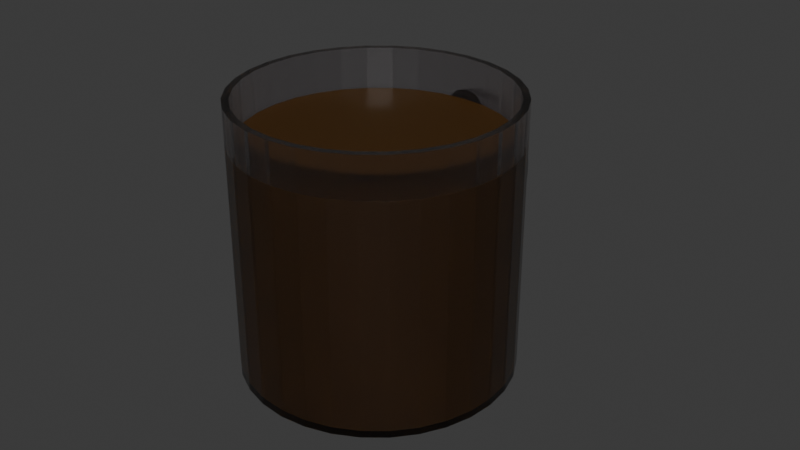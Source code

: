 # Source: coffee_cup.blend  (saved by Blender 5.0.119; exported with 4.5.12 LTS)
import bpy
from mathutils import Matrix  # noqa: F401  (used for matrix-valued properties, if any)

bpy.ops.wm.read_factory_settings(use_empty=True)
scene = bpy.context.scene
scene.name = 'Scene'

# ---- collections
col_collection = bpy.data.collections.new('Collection'); scene.collection.children.link(col_collection)

# ---- materials (node trees are filled in below, after node groups)
mat_material_001 = bpy.data.materials.new('Material.001')
mat_material_002 = bpy.data.materials.new('Material.002')

# ---- material node trees
mat_material_001.use_nodes = True; mat_material_001.node_tree.nodes.clear()
_N = mat_material_001.node_tree.nodes; _L = mat_material_001.node_tree.links
n0 = _N.new('ShaderNodeBsdfPrincipled'); n0.name = 'Principled BSDF'; n0.location = (-200, 100)
n0.inputs[0].default_value = (0.8, 0.7654, 0.7913, 1.0)
n0.inputs[2].default_value = 0.2
n0.inputs[3].default_value = 1.45
n0.inputs[18].default_value = 1.0
n1 = _N.new('ShaderNodeOutputMaterial'); n1.name = 'Material Output'; n1.location = (200, 100)
_L.new(n0.outputs[0], n1.inputs[0])
n1.is_active_output = True
mat_material_002.use_nodes = True; mat_material_002.node_tree.nodes.clear()
_N = mat_material_002.node_tree.nodes; _L = mat_material_002.node_tree.links
n0 = _N.new('ShaderNodeBsdfPrincipled'); n0.name = 'Principled BSDF'; n0.location = (-200, 100)
n0.inputs[0].default_value = (0.04765, 0.01882, 0.0, 1.0)
n1 = _N.new('ShaderNodeOutputMaterial'); n1.name = 'Material Output'; n1.location = (200, 100)
_L.new(n0.outputs[0], n1.inputs[0])
n1.is_active_output = True

# ---- world
world_world = bpy.data.worlds.new('World'); scene.world = world_world
world_world.use_nodes = True; world_world.node_tree.nodes.clear()
_N = world_world.node_tree.nodes; _L = world_world.node_tree.links
n0 = _N.new('ShaderNodeOutputWorld'); n0.name = 'World Output'; n0.location = (200, 100)
n1 = _N.new('ShaderNodeBackground'); n1.name = 'Background'; n1.location = (-200, 100)
n1.inputs[0].default_value = (0.05088, 0.05088, 0.05088, 1.0)
_L.new(n1.outputs[0], n0.inputs[0])
n0.is_active_output = True
world_world.color = (0.05088, 0.05088, 0.05088)
world_world.sun_shadow_jitter_overblur = 0.0

# ---- meshes
me_torus = bpy.data.meshes.new('Torus')
me_torus.from_pydata([(-1.057, 1.844, -0.03427), (-1.024, 1.839, 0.09073), (-0.9331, 1.827, 0.1822), (-0.8092, 1.811, 0.2157), (-0.6853, 1.795, 0.1822), (-0.5946, 1.783, 0.09073), (-0.5613, 1.779, -0.03427), (-0.5946, 1.783, -0.1593), (-0.6853, 1.795, -0.2508), (-0.8092, 1.811, -0.2843), (-0.9331, 1.827, -0.2508), (-1.024, 1.839, -0.1593), (-1.068, 1.681, -0.03427), (-1.034, 1.681, 0.09073), (-0.9428, 1.681, 0.1822), (-0.8178, 1.681, 0.2157), (-0.6928, 1.681, 0.1822), (-0.6013, 1.681, 0.09073), (-0.5678, 1.681, -0.03427), (-0.6013, 1.681, -0.1593), (-0.6928, 1.681, -0.2508), (-0.8178, 1.681, -0.2843), (-0.9428, 1.681, -0.2508), (-1.034, 1.681, -0.1593), (-1.057, 1.517, -0.03427), (-1.024, 1.522, 0.09073), (-0.9331, 1.534, 0.1822), (-0.8092, 1.55, 0.2157), (-0.6853, 1.566, 0.1822), (-0.5946, 1.578, 0.09073), (-0.5613, 1.583, -0.03427), (-0.5946, 1.578, -0.1593), (-0.6853, 1.566, -0.2508), (-0.8092, 1.55, -0.2843), (-0.9331, 1.534, -0.2508), (-1.024, 1.522, -0.1593), (-1.025, 1.357, -0.03427), (-0.9928, 1.366, 0.09073), (-0.9044, 1.389, 0.1822), (-0.7837, 1.422, 0.2157), (-0.6629, 1.454, 0.1822), (-0.5746, 1.478, 0.09073), (-0.5422, 1.487, -0.03427), (-0.5746, 1.478, -0.1593), (-0.6629, 1.454, -0.2508), (-0.7837, 1.422, -0.2843), (-0.9044, 1.389, -0.2508), (-0.9928, 1.366, -0.1593), (-0.9726, 1.202, -0.03427), (-0.9417, 1.215, 0.09073), (-0.8571, 1.25, 0.1822), (-0.7416, 1.298, 0.2157), (-0.6262, 1.346, 0.1822), (-0.5416, 1.381, 0.09073), (-0.5107, 1.394, -0.03427), (-0.5416, 1.381, -0.1593), (-0.6262, 1.346, -0.2508), (-0.7416, 1.298, -0.2843), (-0.8571, 1.25, -0.2508), (-0.9417, 1.215, -0.1593), (-0.9003, 1.056, -0.03427), (-0.8713, 1.072, 0.09073), (-0.792, 1.118, 0.1822), (-0.6838, 1.181, 0.2157), (-0.5755, 1.243, 0.1822), (-0.4963, 1.289, 0.09073), (-0.4673, 1.306, -0.03427), (-0.4963, 1.289, -0.1593), (-0.5755, 1.243, -0.2508), (-0.6838, 1.181, -0.2843), (-0.792, 1.118, -0.2508), (-0.8713, 1.072, -0.1593), (-0.8095, 0.9197, -0.03427), (-0.7829, 0.9401, 0.09073), (-0.7103, 0.9958, 0.1822), (-0.6111, 1.072, 0.2157), (-0.5119, 1.148, 0.1822), (-0.4393, 1.204, 0.09073), (-0.4128, 1.224, -0.03427), (-0.4393, 1.204, -0.1593), (-0.5119, 1.148, -0.2508), (-0.6111, 1.072, -0.2843), (-0.7103, 0.9958, -0.2508), (-0.7829, 0.9401, -0.1593), (-0.7016, 0.7967, -0.03427), (-0.678, 0.8204, 0.09073), (-0.6133, 0.8851, 0.1822), (-0.5249, 0.9735, 0.2157), (-0.4365, 1.062, 0.1822), (-0.3718, 1.127, 0.09073), (-0.3481, 1.15, -0.03427), (-0.3718, 1.127, -0.1593), (-0.4365, 1.062, -0.2508), (-0.5249, 0.9735, -0.2843), (-0.6133, 0.8851, -0.2508), (-0.678, 0.8204, -0.1593), (-0.5787, 0.6889, -0.03427), (-0.5583, 0.7155, 0.09073), (-0.5026, 0.7881, 0.1822), (-0.4265, 0.8873, 0.2157), (-0.3504, 0.9864, 0.1822), (-0.2947, 1.059, 0.09073), (-0.2743, 1.086, -0.03427), (-0.2947, 1.059, -0.1593), (-0.3504, 0.9864, -0.2508), (-0.4265, 0.8873, -0.2843), (-0.5026, 0.7881, -0.2508), (-0.5583, 0.7155, -0.1593), (-0.4428, 0.5981, -0.03427), (-0.426, 0.6271, 0.09073), (-0.3803, 0.7064, 0.1822), (-0.3178, 0.8146, 0.2157), (-0.2553, 0.9229, 0.1822), (-0.2095, 1.002, 0.09073), (-0.1928, 1.031, -0.03427), (-0.2095, 1.002, -0.1593), (-0.2553, 0.9229, -0.2508), (-0.3178, 0.8146, -0.2843), (-0.3803, 0.7064, -0.2508), (-0.426, 0.6271, -0.1593), (-0.2961, 0.5258, -0.03427), (-0.2833, 0.5567, 0.09073), (-0.2483, 0.6413, 0.1822), (-0.2004, 0.7568, 0.2157), (-0.1526, 0.8722, 0.1822), (-0.1176, 0.9568, 0.09073), (-0.1048, 0.9877, -0.03427), (-0.1176, 0.9568, -0.1593), (-0.1526, 0.8722, -0.2508), (-0.2004, 0.7568, -0.2843), (-0.2483, 0.6413, -0.2508), (-0.2833, 0.5567, -0.1593), (-0.1413, 0.4732, -0.03427), (-0.1326, 0.5056, 0.09073), (-0.1089, 0.594, 0.1822), (-0.07658, 0.7147, 0.2157), (-0.04423, 0.8354, 0.1822), (-0.02054, 0.9238, 0.09073), (-0.01188, 0.9562, -0.03427), (-0.02054, 0.9238, -0.1593), (-0.04423, 0.8354, -0.2508), (-0.07658, 0.7147, -0.2843), (-0.1089, 0.594, -0.2508), (-0.1326, 0.5056, -0.1593), (0.01908, 0.4413, -0.03427), (0.02345, 0.4745, 0.09073), (0.0354, 0.5653, 0.1822), (0.05171, 0.6892, 0.2157), (0.06803, 0.8131, 0.1822), (0.07997, 0.9038, 0.09073), (0.08434, 0.937, -0.03427), (0.07997, 0.9038, -0.1593), (0.06803, 0.8131, -0.2508), (0.05171, 0.6892, -0.2843), (0.0354, 0.5653, -0.2508), (0.02345, 0.4745, -0.1593), (0.1822, 0.4306, -0.03427), (0.1822, 0.4641, 0.09073), (0.1822, 0.5556, 0.1822), (0.1822, 0.6806, 0.2157), (0.1822, 0.8056, 0.1822), (0.1822, 0.8971, 0.09073), (0.1822, 0.9306, -0.03427), (0.1822, 0.8971, -0.1593), (0.1822, 0.8056, -0.2508), (0.1822, 0.6806, -0.2843), (0.1822, 0.5556, -0.2508), (0.1822, 0.4641, -0.1593), (0.3454, 0.4413, -0.03427), (0.341, 0.4745, 0.09073), (0.3291, 0.5653, 0.1822), (0.3128, 0.6892, 0.2157), (0.2964, 0.8131, 0.1822), (0.2845, 0.9038, 0.09073), (0.2801, 0.937, -0.03427), (0.2845, 0.9038, -0.1593), (0.2964, 0.8131, -0.2508), (0.3128, 0.6892, -0.2843), (0.3291, 0.5653, -0.2508), (0.341, 0.4745, -0.1593), (0.5058, 0.4732, -0.03427), (0.4971, 0.5056, 0.09073), (0.4734, 0.594, 0.1822), (0.4411, 0.7147, 0.2157), (0.4087, 0.8354, 0.1822), (0.385, 0.9238, 0.09073), (0.3764, 0.9562, -0.03427), (0.385, 0.9238, -0.1593), (0.4087, 0.8354, -0.2508), (0.4411, 0.7147, -0.2843), (0.4734, 0.594, -0.2508), (0.4971, 0.5056, -0.1593), (0.6606, 0.5258, -0.03427), (0.6478, 0.5567, 0.09073), (0.6128, 0.6413, 0.1822), (0.5649, 0.7568, 0.2157), (0.5171, 0.8722, 0.1822), (0.4821, 0.9568, 0.09073), (0.4693, 0.9877, -0.03427), (0.4821, 0.9568, -0.1593), (0.5171, 0.8722, -0.2508), (0.5649, 0.7568, -0.2843), (0.6128, 0.6413, -0.2508), (0.6478, 0.5567, -0.1593), (0.8072, 0.5981, -0.03427), (0.7905, 0.6271, 0.09073), (0.7447, 0.7064, 0.1822), (0.6822, 0.8146, 0.2157), (0.6197, 0.9229, 0.1822), (0.574, 1.002, 0.09073), (0.5572, 1.031, -0.03427), (0.574, 1.002, -0.1593), (0.6197, 0.9229, -0.2508), (0.6822, 0.8146, -0.2843), (0.7447, 0.7064, -0.2508), (0.7905, 0.6271, -0.1593), (0.9432, 0.6889, -0.03427), (0.9228, 0.7155, 0.09073), (0.8671, 0.7881, 0.1822), (0.791, 0.8873, 0.2157), (0.7149, 0.9864, 0.1822), (0.6592, 1.059, 0.09073), (0.6388, 1.086, -0.03427), (0.6592, 1.059, -0.1593), (0.7149, 0.9864, -0.2508), (0.791, 0.8873, -0.2843), (0.8671, 0.7881, -0.2508), (0.9228, 0.7155, -0.1593), (1.066, 0.7967, -0.03427), (1.042, 0.8204, 0.09073), (0.9777, 0.8851, 0.1822), (0.8893, 0.9735, 0.2157), (0.801, 1.062, 0.1822), (0.7363, 1.127, 0.09073), (0.7126, 1.15, -0.03427), (0.7363, 1.127, -0.1593), (0.801, 1.062, -0.2508), (0.8893, 0.9735, -0.2843), (0.9777, 0.8851, -0.2508), (1.042, 0.8204, -0.1593), (1.174, 0.9197, -0.03427), (1.147, 0.9401, 0.09073), (1.075, 0.9958, 0.1822), (0.9756, 1.072, 0.2157), (0.8764, 1.148, 0.1822), (0.8038, 1.204, 0.09073), (0.7773, 1.224, -0.03427), (0.8038, 1.204, -0.1593), (0.8764, 1.148, -0.2508), (0.9756, 1.072, -0.2843), (1.075, 0.9958, -0.2508), (1.147, 0.9401, -0.1593), (1.265, 1.056, -0.03427), (1.236, 1.072, 0.09073), (1.157, 1.118, 0.1822), (1.048, 1.181, 0.2157), (0.94, 1.243, 0.1822), (0.8608, 1.289, 0.09073), (0.8318, 1.306, -0.03427), (0.8608, 1.289, -0.1593), (0.94, 1.243, -0.2508), (1.048, 1.181, -0.2843), (1.157, 1.118, -0.2508), (1.236, 1.072, -0.1593), (1.337, 1.202, -0.03427), (1.306, 1.215, 0.09073), (1.222, 1.25, 0.1822), (1.106, 1.298, 0.2157), (0.9906, 1.346, 0.1822), (0.9061, 1.381, 0.09073), (0.8751, 1.394, -0.03427), (0.9061, 1.381, -0.1593), (0.9906, 1.346, -0.2508), (1.106, 1.298, -0.2843), (1.222, 1.25, -0.2508), (1.306, 1.215, -0.1593), (1.39, 1.357, -0.03427), (1.357, 1.366, 0.09073), (1.269, 1.389, 0.1822), (1.148, 1.422, 0.2157), (1.027, 1.454, 0.1822), (0.939, 1.478, 0.09073), (0.9067, 1.487, -0.03427), (0.939, 1.478, -0.1593), (1.027, 1.454, -0.2508), (1.148, 1.422, -0.2843), (1.269, 1.389, -0.2508), (1.357, 1.366, -0.1593), (1.624, 1.198, 3.941e-07), (1.483, 1.308, 4.295e-07), (-1.433, 1.846, 5.974e-07), (1.63, 1.228, -0.3048), (1.489, 1.336, -0.2896), (-1.427, 1.875, -0.3048), (1.649, 1.315, -0.5979), (1.507, 1.418, -0.568), (-1.409, 1.962, -0.5979), (1.678, 1.456, -0.8681), (1.535, 1.553, -0.8247), (-1.379, 2.103, -0.8681), (1.719, 1.646, -1.105), (1.573, 1.733, -1.05), (-1.338, 2.294, -1.105), (1.768, 1.878, -1.299), (1.62, 1.953, -1.234), (-1.289, 2.525, -1.299), (1.824, 2.142, -1.444), (1.673, 2.204, -1.371), (-1.233, 2.789, -1.444), (1.885, 2.429, -1.532), (1.731, 2.477, -1.456), (-1.173, 3.076, -1.532), (1.948, 2.727, -1.562), (1.791, 2.76, -1.484), (-1.109, 3.374, -1.562), (2.011, 3.025, -1.532), (1.851, 3.043, -1.456), (-1.046, 3.673, -1.532), (1.909, 3.316, -1.371), (2.072, 3.312, -1.444), (-0.9855, 3.959, -1.444), (2.128, 3.576, -1.299), (1.962, 3.567, -1.234), (-0.9295, 4.224, -1.299), (2.177, 3.808, -1.105), (2.008, 3.787, -1.05), (-0.8805, 4.455, -1.105), (2.217, 3.998, -0.8681), (2.047, 3.967, -0.8247), (-0.8402, 4.645, -0.8681), (2.247, 4.139, -0.5979), (2.075, 4.102, -0.568), (-0.8103, 4.787, -0.5979), (2.093, 4.184, -0.2896), (2.265, 4.226, -0.3048), (-0.7919, 4.874, -0.3048), (2.272, 4.255, 1.391e-06), (2.099, 4.212, 1.377e-06), (-0.7856, 4.903, 1.594e-06), (2.265, 4.226, 0.3048), (2.093, 4.184, 0.2896), (-0.7919, 4.874, 0.3048), (2.247, 4.139, 0.5979), (2.075, 4.102, 0.568), (-0.8103, 4.787, 0.5979), (2.217, 3.998, 0.8681), (2.047, 3.967, 0.8247), (-0.8402, 4.645, 0.8681), (2.177, 3.808, 1.105), (2.008, 3.787, 1.05), (-0.8805, 4.455, 1.105), (2.128, 3.576, 1.299), (1.962, 3.567, 1.234), (-0.9295, 4.224, 1.299), (2.072, 3.312, 1.444), (1.909, 3.316, 1.371), (-0.9855, 3.959, 1.444), (2.011, 3.025, 1.532), (1.851, 3.043, 1.456), (-1.046, 3.673, 1.532), (1.948, 2.727, 1.563), (1.791, 2.76, 1.484), (-1.109, 3.374, 1.563), (1.885, 2.429, 1.532), (1.731, 2.477, 1.456), (-1.173, 3.076, 1.532), (1.824, 2.142, 1.444), (1.673, 2.204, 1.371), (-1.233, 2.789, 1.444), (1.768, 1.878, 1.299), (1.62, 1.953, 1.234), (-1.289, 2.525, 1.299), (1.719, 1.646, 1.105), (1.573, 1.733, 1.05), (-1.338, 2.294, 1.105), (1.678, 1.456, 0.8681), (1.535, 1.553, 0.8247), (-1.379, 2.103, 0.8681), (1.649, 1.315, 0.5979), (1.507, 1.418, 0.568), (-1.409, 1.962, 0.5979), (1.63, 1.228, 0.3048), (1.489, 1.336, 0.2896), (-1.427, 1.875, 0.3048), (-1.411, 1.95, 0.2896), (-1.417, 1.922, 6.224e-07), (-1.411, 1.95, -0.2896), (-1.28, 2.568, 1.234), (-1.327, 2.348, 1.05), (-1.365, 2.167, 0.8247), (-1.049, 3.658, 1.456), (-1.109, 3.374, 1.484), (-1.169, 3.091, 1.456), (-0.9385, 4.181, 1.234), (-0.8537, 4.582, 0.8247), (-0.8919, 4.401, 1.05), (-0.8077, 4.799, 0.2896), (-0.8077, 4.799, -0.2896), (-0.8018, 4.827, 1.569e-06), (-0.8537, 4.582, -0.8247), (-0.9385, 4.181, -1.234), (-0.8919, 4.401, -1.05), (-1.109, 3.374, -1.484), (-1.049, 3.658, -1.456), (-1.169, 3.091, -1.456), (-1.365, 2.167, -0.8247), (-1.327, 2.348, -1.05), (-1.28, 2.568, -1.234), (-1.394, 2.033, 0.568), (-0.9917, 3.93, 1.371), (-0.8252, 4.716, -0.568), (-1.227, 2.819, -1.371), (-1.227, 2.819, 1.371), (-0.8252, 4.716, 0.568), (-0.9917, 3.93, -1.371), (-1.394, 2.033, -0.568)], [], [(0, 12, 13, 1), (1, 13, 14, 2), (2, 14, 15, 3), (3, 15, 16, 4), (4, 16, 17, 5), (5, 17, 18, 6), (6, 18, 19, 7), (7, 19, 20, 8), (8, 20, 21, 9), (9, 21, 22, 10), (10, 22, 23, 11), (11, 23, 12, 0), (12, 24, 25, 13), (13, 25, 26, 14), (14, 26, 27, 15), (15, 27, 28, 16), (16, 28, 29, 17), (17, 29, 30, 18), (18, 30, 31, 19), (19, 31, 32, 20), (20, 32, 33, 21), (21, 33, 34, 22), (22, 34, 35, 23), (23, 35, 24, 12), (24, 36, 37, 25), (25, 37, 38, 26), (26, 38, 39, 27), (27, 39, 40, 28), (28, 40, 41, 29), (29, 41, 42, 30), (30, 42, 43, 31), (31, 43, 44, 32), (32, 44, 45, 33), (33, 45, 46, 34), (34, 46, 47, 35), (35, 47, 36, 24), (36, 48, 49, 37), (37, 49, 50, 38), (38, 50, 51, 39), (39, 51, 52, 40), (40, 52, 53, 41), (41, 53, 54, 42), (42, 54, 55, 43), (43, 55, 56, 44), (44, 56, 57, 45), (45, 57, 58, 46), (46, 58, 59, 47), (47, 59, 48, 36), (48, 60, 61, 49), (49, 61, 62, 50), (50, 62, 63, 51), (51, 63, 64, 52), (52, 64, 65, 53), (53, 65, 66, 54), (54, 66, 67, 55), (55, 67, 68, 56), (56, 68, 69, 57), (57, 69, 70, 58), (58, 70, 71, 59), (59, 71, 60, 48), (60, 72, 73, 61), (61, 73, 74, 62), (62, 74, 75, 63), (63, 75, 76, 64), (64, 76, 77, 65), (65, 77, 78, 66), (66, 78, 79, 67), (67, 79, 80, 68), (68, 80, 81, 69), (69, 81, 82, 70), (70, 82, 83, 71), (71, 83, 72, 60), (72, 84, 85, 73), (73, 85, 86, 74), (74, 86, 87, 75), (75, 87, 88, 76), (76, 88, 89, 77), (77, 89, 90, 78), (78, 90, 91, 79), (79, 91, 92, 80), (80, 92, 93, 81), (81, 93, 94, 82), (82, 94, 95, 83), (83, 95, 84, 72), (84, 96, 97, 85), (85, 97, 98, 86), (86, 98, 99, 87), (87, 99, 100, 88), (88, 100, 101, 89), (89, 101, 102, 90), (90, 102, 103, 91), (91, 103, 104, 92), (92, 104, 105, 93), (93, 105, 106, 94), (94, 106, 107, 95), (95, 107, 96, 84), (96, 108, 109, 97), (97, 109, 110, 98), (98, 110, 111, 99), (99, 111, 112, 100), (100, 112, 113, 101), (101, 113, 114, 102), (102, 114, 115, 103), (103, 115, 116, 104), (104, 116, 117, 105), (105, 117, 118, 106), (106, 118, 119, 107), (107, 119, 108, 96), (108, 120, 121, 109), (109, 121, 122, 110), (110, 122, 123, 111), (111, 123, 124, 112), (112, 124, 125, 113), (113, 125, 126, 114), (114, 126, 127, 115), (115, 127, 128, 116), (116, 128, 129, 117), (117, 129, 130, 118), (118, 130, 131, 119), (119, 131, 120, 108), (120, 132, 133, 121), (121, 133, 134, 122), (122, 134, 135, 123), (123, 135, 136, 124), (124, 136, 137, 125), (125, 137, 138, 126), (126, 138, 139, 127), (127, 139, 140, 128), (128, 140, 141, 129), (129, 141, 142, 130), (130, 142, 143, 131), (131, 143, 132, 120), (132, 144, 145, 133), (133, 145, 146, 134), (134, 146, 147, 135), (135, 147, 148, 136), (136, 148, 149, 137), (137, 149, 150, 138), (138, 150, 151, 139), (139, 151, 152, 140), (140, 152, 153, 141), (141, 153, 154, 142), (142, 154, 155, 143), (143, 155, 144, 132), (144, 156, 157, 145), (145, 157, 158, 146), (146, 158, 159, 147), (147, 159, 160, 148), (148, 160, 161, 149), (149, 161, 162, 150), (150, 162, 163, 151), (151, 163, 164, 152), (152, 164, 165, 153), (153, 165, 166, 154), (154, 166, 167, 155), (155, 167, 156, 144), (156, 168, 169, 157), (157, 169, 170, 158), (158, 170, 171, 159), (159, 171, 172, 160), (160, 172, 173, 161), (161, 173, 174, 162), (162, 174, 175, 163), (163, 175, 176, 164), (164, 176, 177, 165), (165, 177, 178, 166), (166, 178, 179, 167), (167, 179, 168, 156), (168, 180, 181, 169), (169, 181, 182, 170), (170, 182, 183, 171), (171, 183, 184, 172), (172, 184, 185, 173), (173, 185, 186, 174), (174, 186, 187, 175), (175, 187, 188, 176), (176, 188, 189, 177), (177, 189, 190, 178), (178, 190, 191, 179), (179, 191, 180, 168), (180, 192, 193, 181), (181, 193, 194, 182), (182, 194, 195, 183), (183, 195, 196, 184), (184, 196, 197, 185), (185, 197, 198, 186), (186, 198, 199, 187), (187, 199, 200, 188), (188, 200, 201, 189), (189, 201, 202, 190), (190, 202, 203, 191), (191, 203, 192, 180), (192, 204, 205, 193), (193, 205, 206, 194), (194, 206, 207, 195), (195, 207, 208, 196), (196, 208, 209, 197), (197, 209, 210, 198), (198, 210, 211, 199), (199, 211, 212, 200), (200, 212, 213, 201), (201, 213, 214, 202), (202, 214, 215, 203), (203, 215, 204, 192), (204, 216, 217, 205), (205, 217, 218, 206), (206, 218, 219, 207), (207, 219, 220, 208), (208, 220, 221, 209), (209, 221, 222, 210), (210, 222, 223, 211), (211, 223, 224, 212), (212, 224, 225, 213), (213, 225, 226, 214), (214, 226, 227, 215), (215, 227, 216, 204), (216, 228, 229, 217), (217, 229, 230, 218), (218, 230, 231, 219), (219, 231, 232, 220), (220, 232, 233, 221), (221, 233, 234, 222), (222, 234, 235, 223), (223, 235, 236, 224), (224, 236, 237, 225), (225, 237, 238, 226), (226, 238, 239, 227), (227, 239, 228, 216), (228, 240, 241, 229), (229, 241, 242, 230), (230, 242, 243, 231), (231, 243, 244, 232), (232, 244, 245, 233), (233, 245, 246, 234), (234, 246, 247, 235), (235, 247, 248, 236), (236, 248, 249, 237), (237, 249, 250, 238), (238, 250, 251, 239), (239, 251, 240, 228), (240, 252, 253, 241), (241, 253, 254, 242), (242, 254, 255, 243), (243, 255, 256, 244), (244, 256, 257, 245), (245, 257, 258, 246), (246, 258, 259, 247), (247, 259, 260, 248), (248, 260, 261, 249), (249, 261, 262, 250), (250, 262, 263, 251), (251, 263, 252, 240), (252, 264, 265, 253), (253, 265, 266, 254), (254, 266, 267, 255), (255, 267, 268, 256), (256, 268, 269, 257), (257, 269, 270, 258), (258, 270, 271, 259), (259, 271, 272, 260), (260, 272, 273, 261), (261, 273, 274, 262), (262, 274, 275, 263), (263, 275, 264, 252), (264, 276, 277, 265), (265, 277, 278, 266), (266, 278, 279, 267), (267, 279, 280, 268), (268, 280, 281, 269), (269, 281, 282, 270), (270, 282, 283, 271), (271, 283, 284, 272), (272, 284, 285, 273), (273, 285, 286, 274), (274, 286, 287, 275), (275, 287, 276, 264), (288, 290, 293, 291), (291, 293, 296, 294), (294, 296, 299, 297), (297, 299, 302, 300), (300, 302, 305, 303), (303, 305, 308, 306), (306, 308, 311, 309), (309, 311, 314, 312), (312, 314, 317, 315), (315, 317, 320, 319), (319, 320, 323, 321), (321, 323, 326, 324), (324, 326, 329, 327), (327, 329, 332, 330), (330, 332, 335, 334), (334, 335, 338, 336), (336, 338, 341, 339), (339, 341, 344, 342), (342, 344, 347, 345), (345, 347, 350, 348), (348, 350, 353, 351), (351, 353, 356, 354), (354, 356, 359, 357), (357, 359, 362, 360), (360, 362, 365, 363), (363, 365, 368, 366), (366, 368, 371, 369), (369, 371, 374, 372), (372, 374, 377, 375), (375, 377, 380, 378), (414, 320, 317, 314, 311, 308, 305, 302, 299, 296, 415, 405, 406, 407, 411, 404, 402, 403), (415, 296, 293, 290, 383, 380, 377, 374, 371, 368, 365, 362, 359, 356, 353, 350, 347, 344, 341, 338, 335, 332, 329, 326, 323, 320, 414, 400, 401, 399, 410, 397, 398, 396, 413, 394, 395, 393, 409, 390, 391, 392, 412, 387, 388, 389, 408, 384, 385, 386), (378, 380, 383, 381), (381, 383, 290, 288), (381, 288, 291, 294, 297, 300, 303, 306, 309, 312, 315, 319, 321, 324, 327, 330, 334, 336, 339, 342, 345, 348, 351, 354, 357, 360, 363, 366, 369, 372, 375, 378), (385, 289, 292, 386), (386, 292, 295, 415), (415, 295, 298, 405), (405, 298, 301, 406), (301, 304, 407, 406), (304, 307, 411, 407), (307, 310, 404, 411), (310, 313, 402, 404), (313, 316, 403, 402), (403, 316, 318, 414), (414, 318, 322, 400), (322, 325, 401, 400), (325, 328, 399, 401), (328, 331, 410, 399), (331, 333, 397, 410), (333, 337, 398, 397), (337, 340, 396, 398), (396, 340, 343, 413), (413, 343, 346, 394), (346, 349, 395, 394), (395, 349, 352, 393), (393, 352, 355, 409), (409, 355, 358, 390), (390, 358, 361, 391), (391, 361, 364, 392), (392, 364, 367, 412), (412, 367, 370, 387), (387, 370, 373, 388), (388, 373, 376, 389), (389, 376, 379, 408), (408, 379, 382, 384), (384, 382, 289, 385), (373, 370, 367, 364, 361, 358, 355, 352, 349, 346, 343, 340, 337, 333, 331, 328, 325, 322, 318, 316, 313, 310, 307, 304, 301, 298, 295, 292, 289, 382, 379, 376)])
_uv = me_torus.uv_layers.new(name='UVMap')
_uv.uv.foreach_set('vector', [0.9792, 0.5, 1.0, 0.5, 1.0, 0.5833, 0.9792, 0.5833, 0.9792, 0.5833, 1.0, 0.5833, 1.0, 0.6667, 0.9792, 0.6667, 0.9792, 0.6667, 1.0, 0.6667, 1.0, 0.75, 0.9792, 0.75, 0.9792, 0.75, 1.0, 0.75, 1.0, 0.8333, 0.9792, 0.8333, 0.9792, 0.8333, 1.0, 0.8333, 1.0, 0.9167, 0.9792, 0.9167, 0.9792, 0.9167, 1.0, 0.9167, 1.0, 1.0, 0.9792, 1.0, 0.9792, 2.22e-16, 1.0, 2.22e-16, 1.0, 0.08333, 0.9792, 0.08333, 0.9792, 0.08333, 1.0, 0.08333, 1.0, 0.1667, 0.9792, 0.1667, 0.9792, 0.1667, 1.0, 0.1667, 1.0, 0.25, 0.9792, 0.25, 0.9792, 0.25, 1.0, 0.25, 1.0, 0.3333, 0.9792, 0.3333, 0.9792, 0.3333, 1.0, 0.3333, 1.0, 0.4167, 0.9792, 0.4167, 0.9792, 0.4167, 1.0, 0.4167, 1.0, 0.5, 0.9792, 0.5, 8.882e-16, 0.5, 0.02083, 0.5, 0.02083, 0.5833, 8.882e-16, 0.5833, 8.882e-16, 0.5833, 0.02083, 0.5833, 0.02083, 0.6667, 8.882e-16, 0.6667, 8.882e-16, 0.6667, 0.02083, 0.6667, 0.02083, 0.75, 8.882e-16, 0.75, 8.882e-16, 0.75, 0.02083, 0.75, 0.02083, 0.8333, 8.882e-16, 0.8333, 8.882e-16, 0.8333, 0.02083, 0.8333, 0.02083, 0.9167, 8.882e-16, 0.9167, 8.882e-16, 0.9167, 0.02083, 0.9167, 0.02083, 1.0, 8.882e-16, 1.0, 8.882e-16, 2.22e-16, 0.02083, 2.22e-16, 0.02083, 0.08333, 8.882e-16, 0.08333, 8.882e-16, 0.08333, 0.02083, 0.08333, 0.02083, 0.1667, 8.882e-16, 0.1667, 8.882e-16, 0.1667, 0.02083, 0.1667, 0.02083, 0.25, 8.882e-16, 0.25, 8.882e-16, 0.25, 0.02083, 0.25, 0.02083, 0.3333, 8.882e-16, 0.3333, 8.882e-16, 0.3333, 0.02083, 0.3333, 0.02083, 0.4167, 8.882e-16, 0.4167, 8.882e-16, 0.4167, 0.02083, 0.4167, 0.02083, 0.5, 8.882e-16, 0.5, 0.02083, 0.5, 0.04167, 0.5, 0.04167, 0.5833, 0.02083, 0.5833, 0.02083, 0.5833, 0.04167, 0.5833, 0.04167, 0.6667, 0.02083, 0.6667, 0.02083, 0.6667, 0.04167, 0.6667, 0.04167, 0.75, 0.02083, 0.75, 0.02083, 0.75, 0.04167, 0.75, 0.04167, 0.8333, 0.02083, 0.8333, 0.02083, 0.8333, 0.04167, 0.8333, 0.04167, 0.9167, 0.02083, 0.9167, 0.02083, 0.9167, 0.04167, 0.9167, 0.04167, 1.0, 0.02083, 1.0, 0.02083, 2.22e-16, 0.04167, 2.22e-16, 0.04167, 0.08333, 0.02083, 0.08333, 0.02083, 0.08333, 0.04167, 0.08333, 0.04167, 0.1667, 0.02083, 0.1667, 0.02083, 0.1667, 0.04167, 0.1667, 0.04167, 0.25, 0.02083, 0.25, 0.02083, 0.25, 0.04167, 0.25, 0.04167, 0.3333, 0.02083, 0.3333, 0.02083, 0.3333, 0.04167, 0.3333, 0.04167, 0.4167, 0.02083, 0.4167, 0.02083, 0.4167, 0.04167, 0.4167, 0.04167, 0.5, 0.02083, 0.5, 0.04167, 0.5, 0.0625, 0.5, 0.0625, 0.5833, 0.04167, 0.5833, 0.04167, 0.5833, 0.0625, 0.5833, 0.0625, 0.6667, 0.04167, 0.6667, 0.04167, 0.6667, 0.0625, 0.6667, 0.0625, 0.75, 0.04167, 0.75, 0.04167, 0.75, 0.0625, 0.75, 0.0625, 0.8333, 0.04167, 0.8333, 0.04167, 0.8333, 0.0625, 0.8333, 0.0625, 0.9167, 0.04167, 0.9167, 0.04167, 0.9167, 0.0625, 0.9167, 0.0625, 1.0, 0.04167, 1.0, 0.04167, 2.22e-16, 0.0625, 2.22e-16, 0.0625, 0.08333, 0.04167, 0.08333, 0.04167, 0.08333, 0.0625, 0.08333, 0.0625, 0.1667, 0.04167, 0.1667, 0.04167, 0.1667, 0.0625, 0.1667, 0.0625, 0.25, 0.04167, 0.25, 0.04167, 0.25, 0.0625, 0.25, 0.0625, 0.3333, 0.04167, 0.3333, 0.04167, 0.3333, 0.0625, 0.3333, 0.0625, 0.4167, 0.04167, 0.4167, 0.04167, 0.4167, 0.0625, 0.4167, 0.0625, 0.5, 0.04167, 0.5, 0.0625, 0.5, 0.08333, 0.5, 0.08333, 0.5833, 0.0625, 0.5833, 0.0625, 0.5833, 0.08333, 0.5833, 0.08333, 0.6667, 0.0625, 0.6667, 0.0625, 0.6667, 0.08333, 0.6667, 0.08333, 0.75, 0.0625, 0.75, 0.0625, 0.75, 0.08333, 0.75, 0.08333, 0.8333, 0.0625, 0.8333, 0.0625, 0.8333, 0.08333, 0.8333, 0.08333, 0.9167, 0.0625, 0.9167, 0.0625, 0.9167, 0.08333, 0.9167, 0.08333, 1.0, 0.0625, 1.0, 0.0625, 2.22e-16, 0.08333, 2.22e-16, 0.08333, 0.08333, 0.0625, 0.08333, 0.0625, 0.08333, 0.08333, 0.08333, 0.08333, 0.1667, 0.0625, 0.1667, 0.0625, 0.1667, 0.08333, 0.1667, 0.08333, 0.25, 0.0625, 0.25, 0.0625, 0.25, 0.08333, 0.25, 0.08333, 0.3333, 0.0625, 0.3333, 0.0625, 0.3333, 0.08333, 0.3333, 0.08333, 0.4167, 0.0625, 0.4167, 0.0625, 0.4167, 0.08333, 0.4167, 0.08333, 0.5, 0.0625, 0.5, 0.08333, 0.5, 0.1042, 0.5, 0.1042, 0.5833, 0.08333, 0.5833, 0.08333, 0.5833, 0.1042, 0.5833, 0.1042, 0.6667, 0.08333, 0.6667, 0.08333, 0.6667, 0.1042, 0.6667, 0.1042, 0.75, 0.08333, 0.75, 0.08333, 0.75, 0.1042, 0.75, 0.1042, 0.8333, 0.08333, 0.8333, 0.08333, 0.8333, 0.1042, 0.8333, 0.1042, 0.9167, 0.08333, 0.9167, 0.08333, 0.9167, 0.1042, 0.9167, 0.1042, 1.0, 0.08333, 1.0, 0.08333, 2.22e-16, 0.1042, 2.22e-16, 0.1042, 0.08333, 0.08333, 0.08333, 0.08333, 0.08333, 0.1042, 0.08333, 0.1042, 0.1667, 0.08333, 0.1667, 0.08333, 0.1667, 0.1042, 0.1667, 0.1042, 0.25, 0.08333, 0.25, 0.08333, 0.25, 0.1042, 0.25, 0.1042, 0.3333, 0.08333, 0.3333, 0.08333, 0.3333, 0.1042, 0.3333, 0.1042, 0.4167, 0.08333, 0.4167, 0.08333, 0.4167, 0.1042, 0.4167, 0.1042, 0.5, 0.08333, 0.5, 0.1042, 0.5, 0.125, 0.5, 0.125, 0.5833, 0.1042, 0.5833, 0.1042, 0.5833, 0.125, 0.5833, 0.125, 0.6667, 0.1042, 0.6667, 0.1042, 0.6667, 0.125, 0.6667, 0.125, 0.75, 0.1042, 0.75, 0.1042, 0.75, 0.125, 0.75, 0.125, 0.8333, 0.1042, 0.8333, 0.1042, 0.8333, 0.125, 0.8333, 0.125, 0.9167, 0.1042, 0.9167, 0.1042, 0.9167, 0.125, 0.9167, 0.125, 1.0, 0.1042, 1.0, 0.1042, 2.22e-16, 0.125, 2.22e-16, 0.125, 0.08333, 0.1042, 0.08333, 0.1042, 0.08333, 0.125, 0.08333, 0.125, 0.1667, 0.1042, 0.1667, 0.1042, 0.1667, 0.125, 0.1667, 0.125, 0.25, 0.1042, 0.25, 0.1042, 0.25, 0.125, 0.25, 0.125, 0.3333, 0.1042, 0.3333, 0.1042, 0.3333, 0.125, 0.3333, 0.125, 0.4167, 0.1042, 0.4167, 0.1042, 0.4167, 0.125, 0.4167, 0.125, 0.5, 0.1042, 0.5, 0.125, 0.5, 0.1458, 0.5, 0.1458, 0.5833, 0.125, 0.5833, 0.125, 0.5833, 0.1458, 0.5833, 0.1458, 0.6667, 0.125, 0.6667, 0.125, 0.6667, 0.1458, 0.6667, 0.1458, 0.75, 0.125, 0.75, 0.125, 0.75, 0.1458, 0.75, 0.1458, 0.8333, 0.125, 0.8333, 0.125, 0.8333, 0.1458, 0.8333, 0.1458, 0.9167, 0.125, 0.9167, 0.125, 0.9167, 0.1458, 0.9167, 0.1458, 1.0, 0.125, 1.0, 0.125, 2.22e-16, 0.1458, 2.22e-16, 0.1458, 0.08333, 0.125, 0.08333, 0.125, 0.08333, 0.1458, 0.08333, 0.1458, 0.1667, 0.125, 0.1667, 0.125, 0.1667, 0.1458, 0.1667, 0.1458, 0.25, 0.125, 0.25, 0.125, 0.25, 0.1458, 0.25, 0.1458, 0.3333, 0.125, 0.3333, 0.125, 0.3333, 0.1458, 0.3333, 0.1458, 0.4167, 0.125, 0.4167, 0.125, 0.4167, 0.1458, 0.4167, 0.1458, 0.5, 0.125, 0.5, 0.1458, 0.5, 0.1667, 0.5, 0.1667, 0.5833, 0.1458, 0.5833, 0.1458, 0.5833, 0.1667, 0.5833, 0.1667, 0.6667, 0.1458, 0.6667, 0.1458, 0.6667, 0.1667, 0.6667, 0.1667, 0.75, 0.1458, 0.75, 0.1458, 0.75, 0.1667, 0.75, 0.1667, 0.8333, 0.1458, 0.8333, 0.1458, 0.8333, 0.1667, 0.8333, 0.1667, 0.9167, 0.1458, 0.9167, 0.1458, 0.9167, 0.1667, 0.9167, 0.1667, 1.0, 0.1458, 1.0, 0.1458, 2.22e-16, 0.1667, 2.22e-16, 0.1667, 0.08333, 0.1458, 0.08333, 0.1458, 0.08333, 0.1667, 0.08333, 0.1667, 0.1667, 0.1458, 0.1667, 0.1458, 0.1667, 0.1667, 0.1667, 0.1667, 0.25, 0.1458, 0.25, 0.1458, 0.25, 0.1667, 0.25, 0.1667, 0.3333, 0.1458, 0.3333, 0.1458, 0.3333, 0.1667, 0.3333, 0.1667, 0.4167, 0.1458, 0.4167, 0.1458, 0.4167, 0.1667, 0.4167, 0.1667, 0.5, 0.1458, 0.5, 0.1667, 0.5, 0.1875, 0.5, 0.1875, 0.5833, 0.1667, 0.5833, 0.1667, 0.5833, 0.1875, 0.5833, 0.1875, 0.6667, 0.1667, 0.6667, 0.1667, 0.6667, 0.1875, 0.6667, 0.1875, 0.75, 0.1667, 0.75, 0.1667, 0.75, 0.1875, 0.75, 0.1875, 0.8333, 0.1667, 0.8333, 0.1667, 0.8333, 0.1875, 0.8333, 0.1875, 0.9167, 0.1667, 0.9167, 0.1667, 0.9167, 0.1875, 0.9167, 0.1875, 1.0, 0.1667, 1.0, 0.1667, 2.22e-16, 0.1875, 2.22e-16, 0.1875, 0.08333, 0.1667, 0.08333, 0.1667, 0.08333, 0.1875, 0.08333, 0.1875, 0.1667, 0.1667, 0.1667, 0.1667, 0.1667, 0.1875, 0.1667, 0.1875, 0.25, 0.1667, 0.25, 0.1667, 0.25, 0.1875, 0.25, 0.1875, 0.3333, 0.1667, 0.3333, 0.1667, 0.3333, 0.1875, 0.3333, 0.1875, 0.4167, 0.1667, 0.4167, 0.1667, 0.4167, 0.1875, 0.4167, 0.1875, 0.5, 0.1667, 0.5, 0.1875, 0.5, 0.2083, 0.5, 0.2083, 0.5833, 0.1875, 0.5833, 0.1875, 0.5833, 0.2083, 0.5833, 0.2083, 0.6667, 0.1875, 0.6667, 0.1875, 0.6667, 0.2083, 0.6667, 0.2083, 0.75, 0.1875, 0.75, 0.1875, 0.75, 0.2083, 0.75, 0.2083, 0.8333, 0.1875, 0.8333, 0.1875, 0.8333, 0.2083, 0.8333, 0.2083, 0.9167, 0.1875, 0.9167, 0.1875, 0.9167, 0.2083, 0.9167, 0.2083, 1.0, 0.1875, 1.0, 0.1875, 2.22e-16, 0.2083, 2.22e-16, 0.2083, 0.08333, 0.1875, 0.08333, 0.1875, 0.08333, 0.2083, 0.08333, 0.2083, 0.1667, 0.1875, 0.1667, 0.1875, 0.1667, 0.2083, 0.1667, 0.2083, 0.25, 0.1875, 0.25, 0.1875, 0.25, 0.2083, 0.25, 0.2083, 0.3333, 0.1875, 0.3333, 0.1875, 0.3333, 0.2083, 0.3333, 0.2083, 0.4167, 0.1875, 0.4167, 0.1875, 0.4167, 0.2083, 0.4167, 0.2083, 0.5, 0.1875, 0.5, 0.2083, 0.5, 0.2292, 0.5, 0.2292, 0.5833, 0.2083, 0.5833, 0.2083, 0.5833, 0.2292, 0.5833, 0.2292, 0.6667, 0.2083, 0.6667, 0.2083, 0.6667, 0.2292, 0.6667, 0.2292, 0.75, 0.2083, 0.75, 0.2083, 0.75, 0.2292, 0.75, 0.2292, 0.8333, 0.2083, 0.8333, 0.2083, 0.8333, 0.2292, 0.8333, 0.2292, 0.9167, 0.2083, 0.9167, 0.2083, 0.9167, 0.2292, 0.9167, 0.2292, 1.0, 0.2083, 1.0, 0.2083, 2.22e-16, 0.2292, 2.22e-16, 0.2292, 0.08333, 0.2083, 0.08333, 0.2083, 0.08333, 0.2292, 0.08333, 0.2292, 0.1667, 0.2083, 0.1667, 0.2083, 0.1667, 0.2292, 0.1667, 0.2292, 0.25, 0.2083, 0.25, 0.2083, 0.25, 0.2292, 0.25, 0.2292, 0.3333, 0.2083, 0.3333, 0.2083, 0.3333, 0.2292, 0.3333, 0.2292, 0.4167, 0.2083, 0.4167, 0.2083, 0.4167, 0.2292, 0.4167, 0.2292, 0.5, 0.2083, 0.5, 0.2292, 0.5, 0.25, 0.5, 0.25, 0.5833, 0.2292, 0.5833, 0.2292, 0.5833, 0.25, 0.5833, 0.25, 0.6667, 0.2292, 0.6667, 0.2292, 0.6667, 0.25, 0.6667, 0.25, 0.75, 0.2292, 0.75, 0.2292, 0.75, 0.25, 0.75, 0.25, 0.8333, 0.2292, 0.8333, 0.2292, 0.8333, 0.25, 0.8333, 0.25, 0.9167, 0.2292, 0.9167, 0.2292, 0.9167, 0.25, 0.9167, 0.25, 1.0, 0.2292, 1.0, 0.2292, 2.22e-16, 0.25, 2.22e-16, 0.25, 0.08333, 0.2292, 0.08333, 0.2292, 0.08333, 0.25, 0.08333, 0.25, 0.1667, 0.2292, 0.1667, 0.2292, 0.1667, 0.25, 0.1667, 0.25, 0.25, 0.2292, 0.25, 0.2292, 0.25, 0.25, 0.25, 0.25, 0.3333, 0.2292, 0.3333, 0.2292, 0.3333, 0.25, 0.3333, 0.25, 0.4167, 0.2292, 0.4167, 0.2292, 0.4167, 0.25, 0.4167, 0.25, 0.5, 0.2292, 0.5, 0.25, 0.5, 0.2708, 0.5, 0.2708, 0.5833, 0.25, 0.5833, 0.25, 0.5833, 0.2708, 0.5833, 0.2708, 0.6667, 0.25, 0.6667, 0.25, 0.6667, 0.2708, 0.6667, 0.2708, 0.75, 0.25, 0.75, 0.25, 0.75, 0.2708, 0.75, 0.2708, 0.8333, 0.25, 0.8333, 0.25, 0.8333, 0.2708, 0.8333, 0.2708, 0.9167, 0.25, 0.9167, 0.25, 0.9167, 0.2708, 0.9167, 0.2708, 1.0, 0.25, 1.0, 0.25, 2.22e-16, 0.2708, 2.22e-16, 0.2708, 0.08333, 0.25, 0.08333, 0.25, 0.08333, 0.2708, 0.08333, 0.2708, 0.1667, 0.25, 0.1667, 0.25, 0.1667, 0.2708, 0.1667, 0.2708, 0.25, 0.25, 0.25, 0.25, 0.25, 0.2708, 0.25, 0.2708, 0.3333, 0.25, 0.3333, 0.25, 0.3333, 0.2708, 0.3333, 0.2708, 0.4167, 0.25, 0.4167, 0.25, 0.4167, 0.2708, 0.4167, 0.2708, 0.5, 0.25, 0.5, 0.2708, 0.5, 0.2917, 0.5, 0.2917, 0.5833, 0.2708, 0.5833, 0.2708, 0.5833, 0.2917, 0.5833, 0.2917, 0.6667, 0.2708, 0.6667, 0.2708, 0.6667, 0.2917, 0.6667, 0.2917, 0.75, 0.2708, 0.75, 0.2708, 0.75, 0.2917, 0.75, 0.2917, 0.8333, 0.2708, 0.8333, 0.2708, 0.8333, 0.2917, 0.8333, 0.2917, 0.9167, 0.2708, 0.9167, 0.2708, 0.9167, 0.2917, 0.9167, 0.2917, 1.0, 0.2708, 1.0, 0.2708, 2.22e-16, 0.2917, 2.22e-16, 0.2917, 0.08333, 0.2708, 0.08333, 0.2708, 0.08333, 0.2917, 0.08333, 0.2917, 0.1667, 0.2708, 0.1667, 0.2708, 0.1667, 0.2917, 0.1667, 0.2917, 0.25, 0.2708, 0.25, 0.2708, 0.25, 0.2917, 0.25, 0.2917, 0.3333, 0.2708, 0.3333, 0.2708, 0.3333, 0.2917, 0.3333, 0.2917, 0.4167, 0.2708, 0.4167, 0.2708, 0.4167, 0.2917, 0.4167, 0.2917, 0.5, 0.2708, 0.5, 0.2917, 0.5, 0.3125, 0.5, 0.3125, 0.5833, 0.2917, 0.5833, 0.2917, 0.5833, 0.3125, 0.5833, 0.3125, 0.6667, 0.2917, 0.6667, 0.2917, 0.6667, 0.3125, 0.6667, 0.3125, 0.75, 0.2917, 0.75, 0.2917, 0.75, 0.3125, 0.75, 0.3125, 0.8333, 0.2917, 0.8333, 0.2917, 0.8333, 0.3125, 0.8333, 0.3125, 0.9167, 0.2917, 0.9167, 0.2917, 0.9167, 0.3125, 0.9167, 0.3125, 1.0, 0.2917, 1.0, 0.2917, 2.22e-16, 0.3125, 2.22e-16, 0.3125, 0.08333, 0.2917, 0.08333, 0.2917, 0.08333, 0.3125, 0.08333, 0.3125, 0.1667, 0.2917, 0.1667, 0.2917, 0.1667, 0.3125, 0.1667, 0.3125, 0.25, 0.2917, 0.25, 0.2917, 0.25, 0.3125, 0.25, 0.3125, 0.3333, 0.2917, 0.3333, 0.2917, 0.3333, 0.3125, 0.3333, 0.3125, 0.4167, 0.2917, 0.4167, 0.2917, 0.4167, 0.3125, 0.4167, 0.3125, 0.5, 0.2917, 0.5, 0.3125, 0.5, 0.3333, 0.5, 0.3333, 0.5833, 0.3125, 0.5833, 0.3125, 0.5833, 0.3333, 0.5833, 0.3333, 0.6667, 0.3125, 0.6667, 0.3125, 0.6667, 0.3333, 0.6667, 0.3333, 0.75, 0.3125, 0.75, 0.3125, 0.75, 0.3333, 0.75, 0.3333, 0.8333, 0.3125, 0.8333, 0.3125, 0.8333, 0.3333, 0.8333, 0.3333, 0.9167, 0.3125, 0.9167, 0.3125, 0.9167, 0.3333, 0.9167, 0.3333, 1.0, 0.3125, 1.0, 0.3125, 2.22e-16, 0.3333, 2.22e-16, 0.3333, 0.08333, 0.3125, 0.08333, 0.3125, 0.08333, 0.3333, 0.08333, 0.3333, 0.1667, 0.3125, 0.1667, 0.3125, 0.1667, 0.3333, 0.1667, 0.3333, 0.25, 0.3125, 0.25, 0.3125, 0.25, 0.3333, 0.25, 0.3333, 0.3333, 0.3125, 0.3333, 0.3125, 0.3333, 0.3333, 0.3333, 0.3333, 0.4167, 0.3125, 0.4167, 0.3125, 0.4167, 0.3333, 0.4167, 0.3333, 0.5, 0.3125, 0.5, 0.3333, 0.5, 0.3542, 0.5, 0.3542, 0.5833, 0.3333, 0.5833, 0.3333, 0.5833, 0.3542, 0.5833, 0.3542, 0.6667, 0.3333, 0.6667, 0.3333, 0.6667, 0.3542, 0.6667, 0.3542, 0.75, 0.3333, 0.75, 0.3333, 0.75, 0.3542, 0.75, 0.3542, 0.8333, 0.3333, 0.8333, 0.3333, 0.8333, 0.3542, 0.8333, 0.3542, 0.9167, 0.3333, 0.9167, 0.3333, 0.9167, 0.3542, 0.9167, 0.3542, 1.0, 0.3333, 1.0, 0.3333, 2.22e-16, 0.3542, 2.22e-16, 0.3542, 0.08333, 0.3333, 0.08333, 0.3333, 0.08333, 0.3542, 0.08333, 0.3542, 0.1667, 0.3333, 0.1667, 0.3333, 0.1667, 0.3542, 0.1667, 0.3542, 0.25, 0.3333, 0.25, 0.3333, 0.25, 0.3542, 0.25, 0.3542, 0.3333, 0.3333, 0.3333, 0.3333, 0.3333, 0.3542, 0.3333, 0.3542, 0.4167, 0.3333, 0.4167, 0.3333, 0.4167, 0.3542, 0.4167, 0.3542, 0.5, 0.3333, 0.5, 0.3542, 0.5, 0.375, 0.5, 0.375, 0.5833, 0.3542, 0.5833, 0.3542, 0.5833, 0.375, 0.5833, 0.375, 0.6667, 0.3542, 0.6667, 0.3542, 0.6667, 0.375, 0.6667, 0.375, 0.75, 0.3542, 0.75, 0.3542, 0.75, 0.375, 0.75, 0.375, 0.8333, 0.3542, 0.8333, 0.3542, 0.8333, 0.375, 0.8333, 0.375, 0.9167, 0.3542, 0.9167, 0.3542, 0.9167, 0.375, 0.9167, 0.375, 1.0, 0.3542, 1.0, 0.3542, 2.22e-16, 0.375, 2.22e-16, 0.375, 0.08333, 0.3542, 0.08333, 0.3542, 0.08333, 0.375, 0.08333, 0.375, 0.1667, 0.3542, 0.1667, 0.3542, 0.1667, 0.375, 0.1667, 0.375, 0.25, 0.3542, 0.25, 0.3542, 0.25, 0.375, 0.25, 0.375, 0.3333, 0.3542, 0.3333, 0.3542, 0.3333, 0.375, 0.3333, 0.375, 0.4167, 0.3542, 0.4167, 0.3542, 0.4167, 0.375, 0.4167, 0.375, 0.5, 0.3542, 0.5, 0.375, 0.5, 0.3958, 0.5, 0.3958, 0.5833, 0.375, 0.5833, 0.375, 0.5833, 0.3958, 0.5833, 0.3958, 0.6667, 0.375, 0.6667, 0.375, 0.6667, 0.3958, 0.6667, 0.3958, 0.75, 0.375, 0.75, 0.375, 0.75, 0.3958, 0.75, 0.3958, 0.8333, 0.375, 0.8333, 0.375, 0.8333, 0.3958, 0.8333, 0.3958, 0.9167, 0.375, 0.9167, 0.375, 0.9167, 0.3958, 0.9167, 0.3958, 1.0, 0.375, 1.0, 0.375, 2.22e-16, 0.3958, 2.22e-16, 0.3958, 0.08333, 0.375, 0.08333, 0.375, 0.08333, 0.3958, 0.08333, 0.3958, 0.1667, 0.375, 0.1667, 0.375, 0.1667, 0.3958, 0.1667, 0.3958, 0.25, 0.375, 0.25, 0.375, 0.25, 0.3958, 0.25, 0.3958, 0.3333, 0.375, 0.3333, 0.375, 0.3333, 0.3958, 0.3333, 0.3958, 0.4167, 0.375, 0.4167, 0.375, 0.4167, 0.3958, 0.4167, 0.3958, 0.5, 0.375, 0.5, 0.3958, 0.5, 0.4167, 0.5, 0.4167, 0.5833, 0.3958, 0.5833, 0.3958, 0.5833, 0.4167, 0.5833, 0.4167, 0.6667, 0.3958, 0.6667, 0.3958, 0.6667, 0.4167, 0.6667, 0.4167, 0.75, 0.3958, 0.75, 0.3958, 0.75, 0.4167, 0.75, 0.4167, 0.8333, 0.3958, 0.8333, 0.3958, 0.8333, 0.4167, 0.8333, 0.4167, 0.9167, 0.3958, 0.9167, 0.3958, 0.9167, 0.4167, 0.9167, 0.4167, 1.0, 0.3958, 1.0, 0.3958, 2.22e-16, 0.4167, 2.22e-16, 0.4167, 0.08333, 0.3958, 0.08333, 0.3958, 0.08333, 0.4167, 0.08333, 0.4167, 0.1667, 0.3958, 0.1667, 0.3958, 0.1667, 0.4167, 0.1667, 0.4167, 0.25, 0.3958, 0.25, 0.3958, 0.25, 0.4167, 0.25, 0.4167, 0.3333, 0.3958, 0.3333, 0.3958, 0.3333, 0.4167, 0.3333, 0.4167, 0.4167, 0.3958, 0.4167, 0.3958, 0.4167, 0.4167, 0.4167, 0.4167, 0.5, 0.3958, 0.5, 0.4167, 0.5, 0.4375, 0.5, 0.4375, 0.5833, 0.4167, 0.5833, 0.4167, 0.5833, 0.4375, 0.5833, 0.4375, 0.6667, 0.4167, 0.6667, 0.4167, 0.6667, 0.4375, 0.6667, 0.4375, 0.75, 0.4167, 0.75, 0.4167, 0.75, 0.4375, 0.75, 0.4375, 0.8333, 0.4167, 0.8333, 0.4167, 0.8333, 0.4375, 0.8333, 0.4375, 0.9167, 0.4167, 0.9167, 0.4167, 0.9167, 0.4375, 0.9167, 0.4375, 1.0, 0.4167, 1.0, 0.4167, 2.22e-16, 0.4375, 2.22e-16, 0.4375, 0.08333, 0.4167, 0.08333, 0.4167, 0.08333, 0.4375, 0.08333, 0.4375, 0.1667, 0.4167, 0.1667, 0.4167, 0.1667, 0.4375, 0.1667, 0.4375, 0.25, 0.4167, 0.25, 0.4167, 0.25, 0.4375, 0.25, 0.4375, 0.3333, 0.4167, 0.3333, 0.4167, 0.3333, 0.4375, 0.3333, 0.4375, 0.4167, 0.4167, 0.4167, 0.4167, 0.4167, 0.4375, 0.4167, 0.4375, 0.5, 0.4167, 0.5, 0.4375, 0.5, 0.4583, 0.5, 0.4583, 0.5833, 0.4375, 0.5833, 0.4375, 0.5833, 0.4583, 0.5833, 0.4583, 0.6667, 0.4375, 0.6667, 0.4375, 0.6667, 0.4583, 0.6667, 0.4583, 0.75, 0.4375, 0.75, 0.4375, 0.75, 0.4583, 0.75, 0.4583, 0.8333, 0.4375, 0.8333, 0.4375, 0.8333, 0.4583, 0.8333, 0.4583, 0.9167, 0.4375, 0.9167, 0.4375, 0.9167, 0.4583, 0.9167, 0.4583, 1.0, 0.4375, 1.0, 0.4375, 2.22e-16, 0.4583, 2.22e-16, 0.4583, 0.08333, 0.4375, 0.08333, 0.4375, 0.08333, 0.4583, 0.08333, 0.4583, 0.1667, 0.4375, 0.1667, 0.4375, 0.1667, 0.4583, 0.1667, 0.4583, 0.25, 0.4375, 0.25, 0.4375, 0.25, 0.4583, 0.25, 0.4583, 0.3333, 0.4375, 0.3333, 0.4375, 0.3333, 0.4583, 0.3333, 0.4583, 0.4167, 0.4375, 0.4167, 0.4375, 0.4167, 0.4583, 0.4167, 0.4583, 0.5, 0.4375, 0.5, 1.0, 0.5, 1.0, 1.0, 0.9688, 1.0, 0.9688, 0.5, 0.9688, 0.5, 0.9688, 1.0, 0.9375, 1.0, 0.9375, 0.5, 0.9375, 0.5, 0.9375, 1.0, 0.9062, 1.0, 0.9062, 0.5, 0.9062, 0.5, 0.9062, 1.0, 0.875, 1.0, 0.875, 0.5, 0.875, 0.5, 0.875, 1.0, 0.8438, 1.0, 0.8438, 0.5, 0.8438, 0.5, 0.8438, 1.0, 0.8125, 1.0, 0.8125, 0.5, 0.8125, 0.5, 0.8125, 1.0, 0.7812, 1.0, 0.7812, 0.5, 0.7812, 0.5, 0.7812, 1.0, 0.75, 1.0, 0.75, 0.5, 0.75, 0.5, 0.75, 1.0, 0.7188, 1.0, 0.7188, 0.5, 0.7188, 0.5, 0.7188, 1.0, 0.6875, 1.0, 0.6875, 0.5, 0.6875, 0.5, 0.6875, 1.0, 0.6562, 1.0, 0.6562, 0.5, 0.6562, 0.5, 0.6562, 1.0, 0.625, 1.0, 0.625, 0.5, 0.625, 0.5, 0.625, 1.0, 0.5938, 1.0, 0.5938, 0.5, 0.5938, 0.5, 0.5938, 1.0, 0.5625, 1.0, 0.5625, 0.5, 0.5625, 0.5, 0.5625, 1.0, 0.5312, 1.0, 0.5312, 0.5, 0.5312, 0.5, 0.5312, 1.0, 0.5, 1.0, 0.5, 0.5, 0.5, 0.5, 0.5, 1.0, 0.4688, 1.0, 0.4688, 0.5, 0.4688, 0.5, 0.4688, 1.0, 0.4375, 1.0, 0.4375, 0.5, 0.4375, 0.5, 0.4375, 1.0, 0.4062, 1.0, 0.4062, 0.5, 0.4062, 0.5, 0.4062, 1.0, 0.375, 1.0, 0.375, 0.5, 0.375, 0.5, 0.375, 1.0, 0.3438, 1.0, 0.3438, 0.5, 0.3438, 0.5, 0.3438, 1.0, 0.3125, 1.0, 0.3125, 0.5, 0.3125, 0.5, 0.3125, 1.0, 0.2812, 1.0, 0.2812, 0.5, 0.2812, 0.5, 0.2812, 1.0, 0.25, 1.0, 0.25, 0.5, 0.25, 0.5, 0.25, 1.0, 0.2188, 1.0, 0.2188, 0.5, 0.2188, 0.5, 0.2188, 1.0, 0.1875, 1.0, 0.1875, 0.5, 0.1875, 0.5, 0.1875, 1.0, 0.1562, 1.0, 0.1562, 0.5, 0.1562, 0.5, 0.1562, 1.0, 0.125, 1.0, 0.125, 0.5, 0.125, 0.5, 0.125, 1.0, 0.09375, 1.0, 0.09375, 0.5, 0.09375, 0.5, 0.09375, 1.0, 0.0625, 1.0, 0.0625, 0.5, 0.4606, 0.1627, 0.4717, 0.1582, 0.4854, 0.2032, 0.49, 0.25, 0.4854, 0.2968, 0.4717, 0.3418, 0.4496, 0.3833, 0.4197, 0.4197, 0.3833, 0.4496, 0.3418, 0.4717, 0.3373, 0.4606, 0.3767, 0.4396, 0.4112, 0.4112, 0.4396, 0.3767, 0.4606, 0.3373, 0.4736, 0.2945, 0.478, 0.25, 0.4736, 0.2055, 0.3373, 0.4606, 0.3418, 0.4717, 0.2968, 0.4854, 0.25, 0.49, 0.2032, 0.4854, 0.1582, 0.4717, 0.1167, 0.4496, 0.08029, 0.4197, 0.05045, 0.3833, 0.02827, 0.3418, 0.01461, 0.2968, 0.01, 0.25, 0.01461, 0.2032, 0.02827, 0.1582, 0.05045, 0.1167, 0.08029, 0.08029, 0.1167, 0.05045, 0.1582, 0.02827, 0.2032, 0.01461, 0.25, 0.01, 0.2968, 0.01461, 0.3418, 0.02827, 0.3833, 0.05045, 0.4197, 0.08029, 0.4496, 0.1167, 0.4717, 0.1582, 0.4606, 0.1627, 0.4396, 0.1233, 0.4112, 0.08878, 0.3767, 0.06042, 0.3373, 0.03936, 0.2945, 0.02638, 0.25, 0.022, 0.2055, 0.02638, 0.1627, 0.03936, 0.1233, 0.06042, 0.08878, 0.08878, 0.06042, 0.1233, 0.03936, 0.1627, 0.02638, 0.2055, 0.022, 0.25, 0.02638, 0.2945, 0.03936, 0.3373, 0.06042, 0.3767, 0.08878, 0.4112, 0.1233, 0.4396, 0.1627, 0.4606, 0.2055, 0.4736, 0.25, 0.478, 0.2945, 0.4736, 0.0625, 0.5, 0.0625, 1.0, 0.03125, 1.0, 0.03125, 0.5, 0.03125, 0.5, 0.03125, 1.0, 0.0, 1.0, 0.0, 0.5, 0.7032, 0.4854, 0.75, 0.49, 0.7968, 0.4854, 0.8418, 0.4717, 0.8833, 0.4496, 0.9197, 0.4197, 0.9496, 0.3833, 0.9717, 0.3418, 0.9854, 0.2968, 0.99, 0.25, 0.9854, 0.2032, 0.9717, 0.1582, 0.9496, 0.1167, 0.9197, 0.08029, 0.8833, 0.05045, 0.8418, 0.02827, 0.7968, 0.01461, 0.75, 0.01, 0.7032, 0.01461, 0.6582, 0.02827, 0.6167, 0.05045, 0.5803, 0.08029, 0.5504, 0.1167, 0.5283, 0.1582, 0.5146, 0.2032, 0.51, 0.25, 0.5146, 0.2968, 0.5283, 0.3418, 0.5504, 0.3833, 0.5803, 0.4197, 0.6167, 0.4496, 0.6582, 0.4717, 1.0, 0.9993, 1.0, 0.5, 0.9688, 0.5, 0.9688, 0.9993, 0.9688, 0.9993, 0.9688, 0.5, 0.9375, 0.5, 0.9375, 0.9993, 0.9375, 0.9993, 0.9375, 0.5, 0.9062, 0.5, 0.9062, 0.9993, 0.9062, 0.9993, 0.9062, 0.5, 0.875, 0.5, 0.875, 0.9993, 0.875, 0.5, 0.8438, 0.5, 0.8438, 0.9993, 0.875, 0.9993, 0.8438, 0.5, 0.8125, 0.5, 0.8125, 0.9993, 0.8438, 0.9993, 0.8125, 0.5, 0.7812, 0.5, 0.7812, 0.9993, 0.8125, 0.9993, 0.7812, 0.5, 0.75, 0.5, 0.75, 0.9993, 0.7812, 0.9993, 0.75, 0.5, 0.7188, 0.5, 0.7188, 0.9993, 0.75, 0.9993, 0.7188, 0.9993, 0.7188, 0.5, 0.6875, 0.5, 0.6875, 0.9993, 0.6875, 0.9993, 0.6875, 0.5, 0.6562, 0.5, 0.6562, 0.9993, 0.6562, 0.5, 0.625, 0.5, 0.625, 0.9993, 0.6562, 0.9993, 0.625, 0.5, 0.5938, 0.5, 0.5938, 0.9993, 0.625, 0.9993, 0.5938, 0.5, 0.5625, 0.5, 0.5625, 0.9993, 0.5938, 0.9993, 0.5625, 0.5, 0.5312, 0.5, 0.5312, 0.9993, 0.5625, 0.9993, 0.5312, 0.5, 0.5, 0.5, 0.5, 0.9993, 0.5312, 0.9993, 0.5, 0.5, 0.4688, 0.5, 0.4688, 0.9993, 0.5, 0.9993, 0.4688, 0.9993, 0.4688, 0.5, 0.4375, 0.5, 0.4375, 0.9993, 0.4375, 0.9993, 0.4375, 0.5, 0.4062, 0.5, 0.4062, 0.9993, 0.4062, 0.5, 0.375, 0.5, 0.375, 0.9993, 0.4062, 0.9993, 0.375, 0.9993, 0.375, 0.5, 0.3438, 0.5, 0.3438, 0.9993, 0.3438, 0.9993, 0.3438, 0.5, 0.3125, 0.5, 0.3125, 0.9993, 0.3125, 0.9993, 0.3125, 0.5, 0.2812, 0.5, 0.2812, 0.9993, 0.2812, 0.9993, 0.2812, 0.5, 0.25, 0.5, 0.25, 0.9993, 0.25, 0.9993, 0.25, 0.5, 0.2188, 0.5, 0.2188, 0.9993, 0.2188, 0.9993, 0.2188, 0.5, 0.1875, 0.5, 0.1875, 0.9993, 0.1875, 0.9993, 0.1875, 0.5, 0.1562, 0.5, 0.1562, 0.9993, 0.1562, 0.9993, 0.1562, 0.5, 0.125, 0.5, 0.125, 0.9993, 0.125, 0.9993, 0.125, 0.5, 0.09375, 0.5, 0.09375, 0.9993, 0.09375, 0.9993, 0.09375, 0.5, 0.0625, 0.5, 0.0625, 0.9993, 0.0625, 0.9993, 0.0625, 0.5, 0.03125, 0.5, 0.03125, 0.9993, 0.03125, 0.9993, 0.03125, 0.5, 0.0, 0.5, 0.0, 0.9993, 0.5803, 0.4197, 0.5504, 0.3833, 0.5283, 0.3418, 0.5146, 0.2968, 0.51, 0.25, 0.5146, 0.2032, 0.5283, 0.1582, 0.5504, 0.1167, 0.5803, 0.08029, 0.6167, 0.05045, 0.6582, 0.02827, 0.7032, 0.01461, 0.75, 0.01, 0.7968, 0.01461, 0.8418, 0.02827, 0.8833, 0.05045, 0.9197, 0.08029, 0.9496, 0.1167, 0.9717, 0.1582, 0.9854, 0.2032, 0.99, 0.25, 0.9854, 0.2968, 0.9717, 0.3418, 0.9496, 0.3833, 0.9197, 0.4197, 0.8833, 0.4496, 0.8418, 0.4717, 0.7968, 0.4854, 0.75, 0.49, 0.7032, 0.4854, 0.6582, 0.4717, 0.6167, 0.4496])
me_torus.materials.append(mat_material_001)
me_torus.update()
me_cylinder_002 = bpy.data.meshes.new('Cylinder.002')
me_cylinder_002.from_pydata([(0.0, 1.0, -1.0), (0.0, 1.0, 1.0), (0.1951, 0.9808, -1.0), (0.1951, 0.9808, 1.0), (0.3827, 0.9239, -1.0), (0.3827, 0.9239, 1.0), (0.5556, 0.8315, -1.0), (0.5556, 0.8315, 1.0), (0.7071, 0.7071, -1.0), (0.7071, 0.7071, 1.0), (0.8315, 0.5556, -1.0), (0.8315, 0.5556, 1.0), (0.9239, 0.3827, -1.0), (0.9239, 0.3827, 1.0), (0.9808, 0.1951, -1.0), (0.9808, 0.1951, 1.0), (1.0, 0.0, -1.0), (1.0, 0.0, 1.0), (0.9808, -0.1951, -1.0), (0.9808, -0.1951, 1.0), (0.9239, -0.3827, -1.0), (0.9239, -0.3827, 1.0), (0.8315, -0.5556, -1.0), (0.8315, -0.5556, 1.0), (0.7071, -0.7071, -1.0), (0.7071, -0.7071, 1.0), (0.5556, -0.8315, -1.0), (0.5556, -0.8315, 1.0), (0.3827, -0.9239, -1.0), (0.3827, -0.9239, 1.0), (0.1951, -0.9808, -1.0), (0.1951, -0.9808, 1.0), (0.0, -1.0, -1.0), (0.0, -1.0, 1.0), (-0.1951, -0.9808, -1.0), (-0.1951, -0.9808, 1.0), (-0.3827, -0.9239, -1.0), (-0.3827, -0.9239, 1.0), (-0.5556, -0.8315, -1.0), (-0.5556, -0.8315, 1.0), (-0.7071, -0.7071, -1.0), (-0.7071, -0.7071, 1.0), (-0.8315, -0.5556, -1.0), (-0.8315, -0.5556, 1.0), (-0.9239, -0.3827, -1.0), (-0.9239, -0.3827, 1.0), (-0.9808, -0.1951, -1.0), (-0.9808, -0.1951, 1.0), (-1.0, 0.0, -1.0), (-1.0, 0.0, 1.0), (-0.9808, 0.1951, -1.0), (-0.9808, 0.1951, 1.0), (-0.9239, 0.3827, -1.0), (-0.9239, 0.3827, 1.0), (-0.8315, 0.5556, -1.0), (-0.8315, 0.5556, 1.0), (-0.7071, 0.7071, -1.0), (-0.7071, 0.7071, 1.0), (-0.5556, 0.8315, -1.0), (-0.5556, 0.8315, 1.0), (-0.3827, 0.9239, -1.0), (-0.3827, 0.9239, 1.0), (-0.1951, 0.9808, -1.0), (-0.1951, 0.9808, 1.0)], [], [(0, 1, 3, 2), (2, 3, 5, 4), (4, 5, 7, 6), (6, 7, 9, 8), (8, 9, 11, 10), (10, 11, 13, 12), (12, 13, 15, 14), (14, 15, 17, 16), (16, 17, 19, 18), (18, 19, 21, 20), (20, 21, 23, 22), (22, 23, 25, 24), (24, 25, 27, 26), (26, 27, 29, 28), (28, 29, 31, 30), (30, 31, 33, 32), (32, 33, 35, 34), (34, 35, 37, 36), (36, 37, 39, 38), (38, 39, 41, 40), (40, 41, 43, 42), (42, 43, 45, 44), (44, 45, 47, 46), (46, 47, 49, 48), (48, 49, 51, 50), (50, 51, 53, 52), (52, 53, 55, 54), (54, 55, 57, 56), (56, 57, 59, 58), (58, 59, 61, 60), (3, 1, 63, 61, 59, 57, 55, 53, 51, 49, 47, 45, 43, 41, 39, 37, 35, 33, 31, 29, 27, 25, 23, 21, 19, 17, 15, 13, 11, 9, 7, 5), (60, 61, 63, 62), (62, 63, 1, 0), (0, 2, 4, 6, 8, 10, 12, 14, 16, 18, 20, 22, 24, 26, 28, 30, 32, 34, 36, 38, 40, 42, 44, 46, 48, 50, 52, 54, 56, 58, 60, 62)])
_uv = me_cylinder_002.uv_layers.new(name='UVMap')
_uv.uv.foreach_set('vector', [1.0, 0.5, 1.0, 1.0, 0.9688, 1.0, 0.9688, 0.5, 0.9688, 0.5, 0.9688, 1.0, 0.9375, 1.0, 0.9375, 0.5, 0.9375, 0.5, 0.9375, 1.0, 0.9062, 1.0, 0.9062, 0.5, 0.9062, 0.5, 0.9062, 1.0, 0.875, 1.0, 0.875, 0.5, 0.875, 0.5, 0.875, 1.0, 0.8438, 1.0, 0.8438, 0.5, 0.8438, 0.5, 0.8438, 1.0, 0.8125, 1.0, 0.8125, 0.5, 0.8125, 0.5, 0.8125, 1.0, 0.7812, 1.0, 0.7812, 0.5, 0.7812, 0.5, 0.7812, 1.0, 0.75, 1.0, 0.75, 0.5, 0.75, 0.5, 0.75, 1.0, 0.7188, 1.0, 0.7188, 0.5, 0.7188, 0.5, 0.7188, 1.0, 0.6875, 1.0, 0.6875, 0.5, 0.6875, 0.5, 0.6875, 1.0, 0.6562, 1.0, 0.6562, 0.5, 0.6562, 0.5, 0.6562, 1.0, 0.625, 1.0, 0.625, 0.5, 0.625, 0.5, 0.625, 1.0, 0.5938, 1.0, 0.5938, 0.5, 0.5938, 0.5, 0.5938, 1.0, 0.5625, 1.0, 0.5625, 0.5, 0.5625, 0.5, 0.5625, 1.0, 0.5312, 1.0, 0.5312, 0.5, 0.5312, 0.5, 0.5312, 1.0, 0.5, 1.0, 0.5, 0.5, 0.5, 0.5, 0.5, 1.0, 0.4688, 1.0, 0.4688, 0.5, 0.4688, 0.5, 0.4688, 1.0, 0.4375, 1.0, 0.4375, 0.5, 0.4375, 0.5, 0.4375, 1.0, 0.4062, 1.0, 0.4062, 0.5, 0.4062, 0.5, 0.4062, 1.0, 0.375, 1.0, 0.375, 0.5, 0.375, 0.5, 0.375, 1.0, 0.3438, 1.0, 0.3438, 0.5, 0.3438, 0.5, 0.3438, 1.0, 0.3125, 1.0, 0.3125, 0.5, 0.3125, 0.5, 0.3125, 1.0, 0.2812, 1.0, 0.2812, 0.5, 0.2812, 0.5, 0.2812, 1.0, 0.25, 1.0, 0.25, 0.5, 0.25, 0.5, 0.25, 1.0, 0.2188, 1.0, 0.2188, 0.5, 0.2188, 0.5, 0.2188, 1.0, 0.1875, 1.0, 0.1875, 0.5, 0.1875, 0.5, 0.1875, 1.0, 0.1562, 1.0, 0.1562, 0.5, 0.1562, 0.5, 0.1562, 1.0, 0.125, 1.0, 0.125, 0.5, 0.125, 0.5, 0.125, 1.0, 0.09375, 1.0, 0.09375, 0.5, 0.09375, 0.5, 0.09375, 1.0, 0.0625, 1.0, 0.0625, 0.5, 0.2968, 0.4854, 0.25, 0.49, 0.2032, 0.4854, 0.1582, 0.4717, 0.1167, 0.4496, 0.08029, 0.4197, 0.05045, 0.3833, 0.02827, 0.3418, 0.01461, 0.2968, 0.01, 0.25, 0.01461, 0.2032, 0.02827, 0.1582, 0.05045, 0.1167, 0.08029, 0.08029, 0.1167, 0.05045, 0.1582, 0.02827, 0.2032, 0.01461, 0.25, 0.01, 0.2968, 0.01461, 0.3418, 0.02827, 0.3833, 0.05045, 0.4197, 0.08029, 0.4496, 0.1167, 0.4717, 0.1582, 0.4854, 0.2032, 0.49, 0.25, 0.4854, 0.2968, 0.4717, 0.3418, 0.4496, 0.3833, 0.4197, 0.4197, 0.3833, 0.4496, 0.3418, 0.4717, 0.0625, 0.5, 0.0625, 1.0, 0.03125, 1.0, 0.03125, 0.5, 0.03125, 0.5, 0.03125, 1.0, 0.0, 1.0, 0.0, 0.5, 0.75, 0.49, 0.7968, 0.4854, 0.8418, 0.4717, 0.8833, 0.4496, 0.9197, 0.4197, 0.9496, 0.3833, 0.9717, 0.3418, 0.9854, 0.2968, 0.99, 0.25, 0.9854, 0.2032, 0.9717, 0.1582, 0.9496, 0.1167, 0.9197, 0.08029, 0.8833, 0.05045, 0.8418, 0.02827, 0.7968, 0.01461, 0.75, 0.01, 0.7032, 0.01461, 0.6582, 0.02827, 0.6167, 0.05045, 0.5803, 0.08029, 0.5504, 0.1167, 0.5283, 0.1582, 0.5146, 0.2032, 0.51, 0.25, 0.5146, 0.2968, 0.5283, 0.3418, 0.5504, 0.3833, 0.5803, 0.4197, 0.6167, 0.4496, 0.6582, 0.4717, 0.7032, 0.4854])
me_cylinder_002.materials.append(mat_material_002)
me_cylinder_002.update()

# ---- objects
ob_torus = bpy.data.objects.new('Torus', me_torus)
ob_cylinder = bpy.data.objects.new('Cylinder', me_cylinder_002)

# ---- transforms, parenting, visibility, modifiers, constraints
ob_torus.location = (0.0, 1.966, 0.8578)
ob_torus.rotation_euler = (1.571, 1.362, 4.712)
ob_torus.scale = (0.64, 0.64, 0.64)
ob_cylinder.location = (0.0, 0.0, 0.8625)
ob_cylinder.scale = (0.9596, 0.9535, 0.8294)

# ---- collection membership
col_collection.objects.link(ob_torus)
col_collection.objects.link(ob_cylinder)

# ---- scene / render settings (as saved in the file)
scene.frame_start = 1; scene.frame_end = 250; scene.frame_set(1)
scene.render.engine = 'BLENDER_EEVEE_NEXT'
scene.render.bake_bias = 0.0
scene.render.bake_samples = 0
scene.cycles.sampling_pattern = 'TABULATED_SOBOL'
scene.eevee.use_volume_custom_range = False
bpy.context.view_layer.update()

# ---- added for rendering (the .blend has no active camera and no usable light): camera, sun
cam_auto = bpy.data.cameras.new('AutoCamera')
cam_auto.lens = 50.0
cam_auto.sensor_width = 36.0
cam_auto.clip_end = 1000.0
ob_auto_camera = bpy.data.objects.new('AutoCamera', cam_auto)
scene.collection.objects.link(ob_auto_camera)
ob_auto_camera.location = (4.46783, -5.1211, 4.52336)
ob_auto_camera.rotation_euler = (1.09748, -7.21219e-08, 0.694738)
scene.camera = ob_auto_camera
light_auto_sun = bpy.data.lights.new('AutoSun', 'SUN')
light_auto_sun.energy = 3.0
light_auto_sun.angle = 0.0523599
ob_auto_sun = bpy.data.objects.new('AutoSun', light_auto_sun)
scene.collection.objects.link(ob_auto_sun)
ob_auto_sun.rotation_euler = (0.872665, 0.174533, 0.523599)
bpy.context.view_layer.update()
